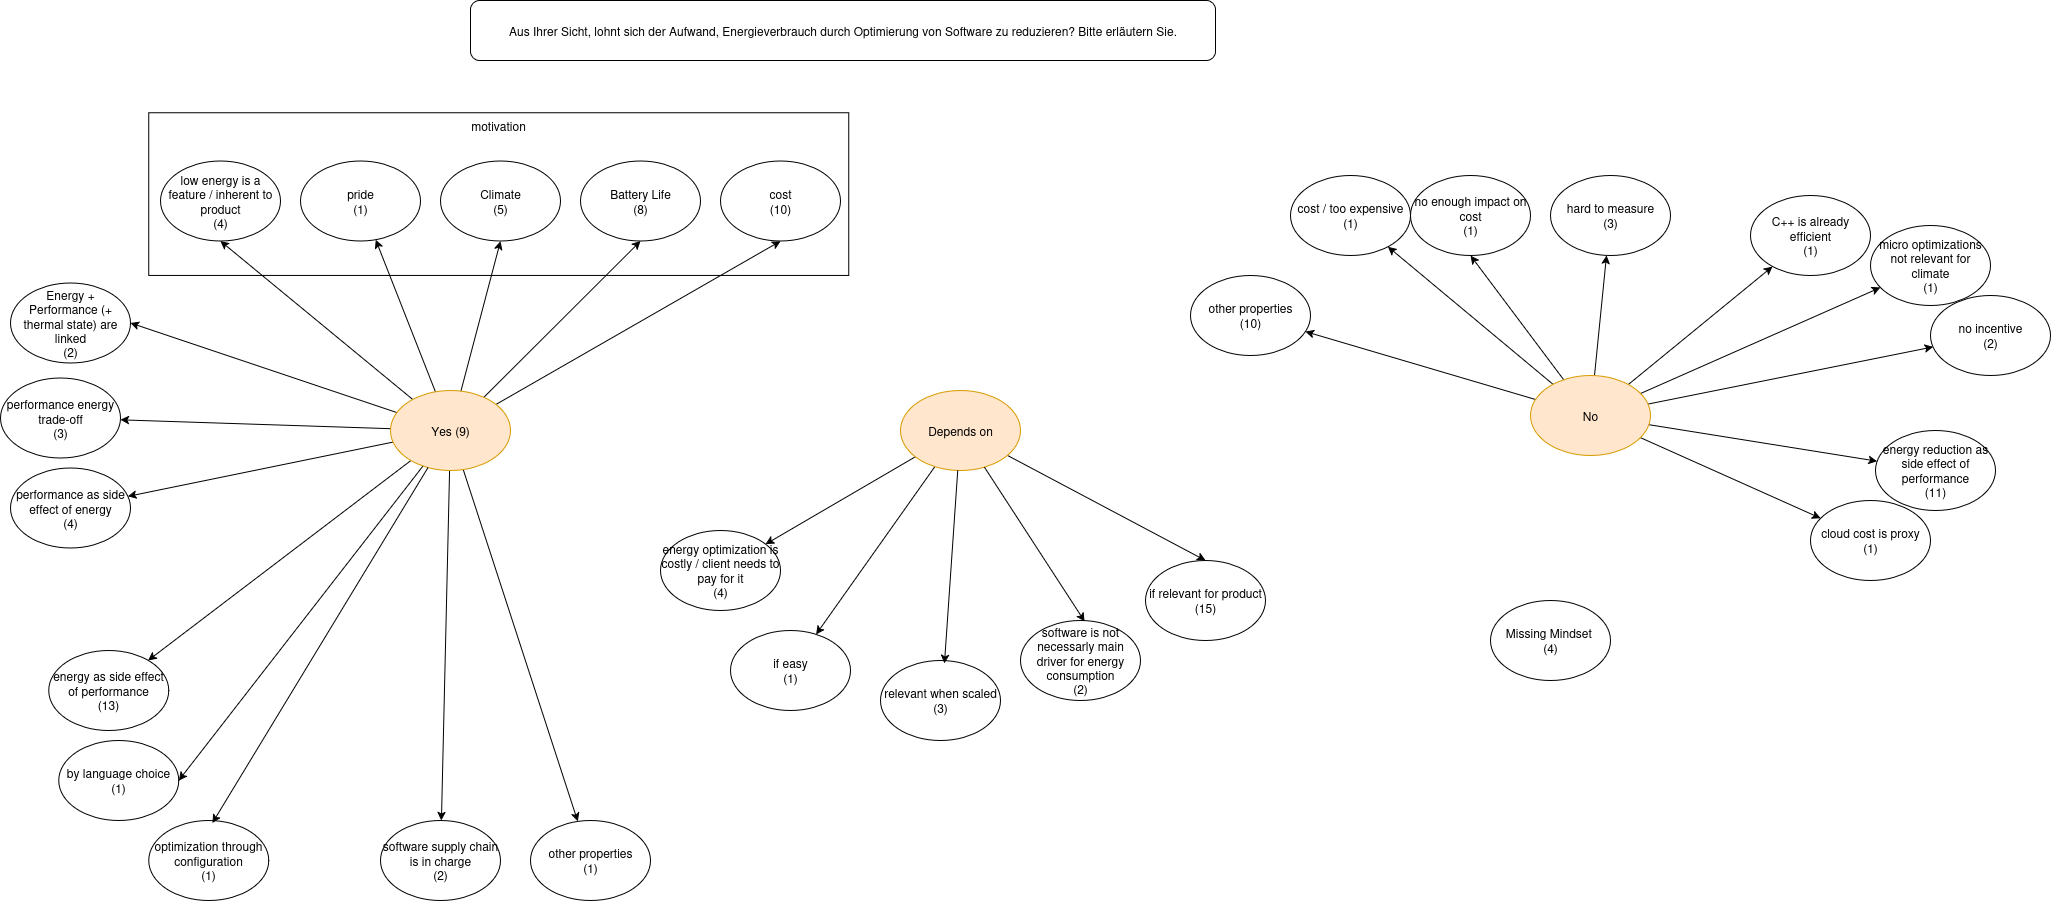

The diagram above was exported from draw.io. Its source (the exported page's mxGraphModel, read from the mxfile embedded in the PNG):
<mxGraphModel dx="2850" dy="1155" grid="1" gridSize="10" guides="1" tooltips="1" connect="1" arrows="1" fold="1" page="1" pageScale="1" pageWidth="850" pageHeight="1100" math="0" shadow="0">
  <root>
    <mxCell id="0" />
    <mxCell id="1" parent="0" />
    <mxCell id="qNouuXE_Sp6ss11fMds2-3" value="motivation" style="rounded=0;whiteSpace=wrap;html=1;fillColor=none;verticalAlign=top;" parent="1" vertex="1">
      <mxGeometry x="-671.79" y="132.28" width="700" height="162.66" as="geometry" />
    </mxCell>
    <mxCell id="0rZCzUYHWU9hBkd6Zilz-28" style="rounded=0;orthogonalLoop=1;jettySize=auto;html=1;entryX=0.5;entryY=1;entryDx=0;entryDy=0;" parent="1" source="0rZCzUYHWU9hBkd6Zilz-1" target="0rZCzUYHWU9hBkd6Zilz-27" edge="1">
      <mxGeometry relative="1" as="geometry" />
    </mxCell>
    <mxCell id="0rZCzUYHWU9hBkd6Zilz-31" style="rounded=0;orthogonalLoop=1;jettySize=auto;html=1;entryX=1;entryY=0.5;entryDx=0;entryDy=0;" parent="1" source="0rZCzUYHWU9hBkd6Zilz-1" target="0rZCzUYHWU9hBkd6Zilz-30" edge="1">
      <mxGeometry relative="1" as="geometry" />
    </mxCell>
    <mxCell id="0rZCzUYHWU9hBkd6Zilz-33" style="rounded=0;orthogonalLoop=1;jettySize=auto;html=1;entryX=0.5;entryY=1;entryDx=0;entryDy=0;" parent="1" source="0rZCzUYHWU9hBkd6Zilz-1" target="0rZCzUYHWU9hBkd6Zilz-32" edge="1">
      <mxGeometry relative="1" as="geometry" />
    </mxCell>
    <mxCell id="0rZCzUYHWU9hBkd6Zilz-37" style="rounded=0;orthogonalLoop=1;jettySize=auto;html=1;" parent="1" source="0rZCzUYHWU9hBkd6Zilz-1" target="0rZCzUYHWU9hBkd6Zilz-36" edge="1">
      <mxGeometry relative="1" as="geometry" />
    </mxCell>
    <mxCell id="0rZCzUYHWU9hBkd6Zilz-40" style="rounded=0;orthogonalLoop=1;jettySize=auto;html=1;entryX=1;entryY=0.5;entryDx=0;entryDy=0;" parent="1" source="0rZCzUYHWU9hBkd6Zilz-1" target="0rZCzUYHWU9hBkd6Zilz-39" edge="1">
      <mxGeometry relative="1" as="geometry" />
    </mxCell>
    <mxCell id="0rZCzUYHWU9hBkd6Zilz-43" style="rounded=0;orthogonalLoop=1;jettySize=auto;html=1;entryX=0.5;entryY=1;entryDx=0;entryDy=0;" parent="1" source="0rZCzUYHWU9hBkd6Zilz-1" target="0rZCzUYHWU9hBkd6Zilz-42" edge="1">
      <mxGeometry relative="1" as="geometry" />
    </mxCell>
    <mxCell id="0rZCzUYHWU9hBkd6Zilz-46" style="rounded=0;orthogonalLoop=1;jettySize=auto;html=1;entryX=0.5;entryY=1;entryDx=0;entryDy=0;" parent="1" source="0rZCzUYHWU9hBkd6Zilz-1" target="0rZCzUYHWU9hBkd6Zilz-45" edge="1">
      <mxGeometry relative="1" as="geometry" />
    </mxCell>
    <mxCell id="0rZCzUYHWU9hBkd6Zilz-48" style="rounded=0;orthogonalLoop=1;jettySize=auto;html=1;" parent="1" source="0rZCzUYHWU9hBkd6Zilz-1" target="0rZCzUYHWU9hBkd6Zilz-47" edge="1">
      <mxGeometry relative="1" as="geometry" />
    </mxCell>
    <mxCell id="0rZCzUYHWU9hBkd6Zilz-51" style="rounded=0;orthogonalLoop=1;jettySize=auto;html=1;" parent="1" source="0rZCzUYHWU9hBkd6Zilz-1" target="0rZCzUYHWU9hBkd6Zilz-50" edge="1">
      <mxGeometry relative="1" as="geometry" />
    </mxCell>
    <mxCell id="0rZCzUYHWU9hBkd6Zilz-54" style="rounded=0;orthogonalLoop=1;jettySize=auto;html=1;" parent="1" source="0rZCzUYHWU9hBkd6Zilz-1" target="0rZCzUYHWU9hBkd6Zilz-53" edge="1">
      <mxGeometry relative="1" as="geometry" />
    </mxCell>
    <mxCell id="0rZCzUYHWU9hBkd6Zilz-61" style="rounded=0;orthogonalLoop=1;jettySize=auto;html=1;" parent="1" source="0rZCzUYHWU9hBkd6Zilz-1" target="0rZCzUYHWU9hBkd6Zilz-60" edge="1">
      <mxGeometry relative="1" as="geometry" />
    </mxCell>
    <mxCell id="17j_-RMErsWDX6IDZ6FL-3" style="rounded=0;orthogonalLoop=1;jettySize=auto;html=1;" parent="1" source="0rZCzUYHWU9hBkd6Zilz-1" target="0rZCzUYHWU9hBkd6Zilz-21" edge="1">
      <mxGeometry relative="1" as="geometry" />
    </mxCell>
    <mxCell id="0rZCzUYHWU9hBkd6Zilz-1" value="&lt;div&gt;Yes (9)&lt;/div&gt;" style="ellipse;whiteSpace=wrap;html=1;fillColor=#ffe6cc;strokeColor=#d79b00;" parent="1" vertex="1">
      <mxGeometry x="-430" y="410" width="120" height="80" as="geometry" />
    </mxCell>
    <mxCell id="0rZCzUYHWU9hBkd6Zilz-13" style="rounded=0;orthogonalLoop=1;jettySize=auto;html=1;" parent="1" source="0rZCzUYHWU9hBkd6Zilz-2" target="0rZCzUYHWU9hBkd6Zilz-12" edge="1">
      <mxGeometry relative="1" as="geometry" />
    </mxCell>
    <mxCell id="0rZCzUYHWU9hBkd6Zilz-16" style="rounded=0;orthogonalLoop=1;jettySize=auto;html=1;entryX=0.5;entryY=0;entryDx=0;entryDy=0;" parent="1" source="0rZCzUYHWU9hBkd6Zilz-2" target="0rZCzUYHWU9hBkd6Zilz-15" edge="1">
      <mxGeometry relative="1" as="geometry" />
    </mxCell>
    <mxCell id="0rZCzUYHWU9hBkd6Zilz-19" style="rounded=0;orthogonalLoop=1;jettySize=auto;html=1;" parent="1" source="0rZCzUYHWU9hBkd6Zilz-2" target="0rZCzUYHWU9hBkd6Zilz-18" edge="1">
      <mxGeometry relative="1" as="geometry" />
    </mxCell>
    <mxCell id="0rZCzUYHWU9hBkd6Zilz-2" value="Depends on" style="ellipse;whiteSpace=wrap;html=1;fillColor=#ffe6cc;strokeColor=#d79b00;" parent="1" vertex="1">
      <mxGeometry x="80" y="410" width="120" height="80" as="geometry" />
    </mxCell>
    <mxCell id="0rZCzUYHWU9hBkd6Zilz-58" style="rounded=0;orthogonalLoop=1;jettySize=auto;html=1;" parent="1" source="0rZCzUYHWU9hBkd6Zilz-3" target="0rZCzUYHWU9hBkd6Zilz-57" edge="1">
      <mxGeometry relative="1" as="geometry" />
    </mxCell>
    <mxCell id="0rZCzUYHWU9hBkd6Zilz-68" style="rounded=0;orthogonalLoop=1;jettySize=auto;html=1;" parent="1" source="0rZCzUYHWU9hBkd6Zilz-3" target="0rZCzUYHWU9hBkd6Zilz-66" edge="1">
      <mxGeometry relative="1" as="geometry" />
    </mxCell>
    <mxCell id="0rZCzUYHWU9hBkd6Zilz-70" style="rounded=0;orthogonalLoop=1;jettySize=auto;html=1;" parent="1" source="0rZCzUYHWU9hBkd6Zilz-3" target="0rZCzUYHWU9hBkd6Zilz-65" edge="1">
      <mxGeometry relative="1" as="geometry" />
    </mxCell>
    <mxCell id="0rZCzUYHWU9hBkd6Zilz-74" style="rounded=0;orthogonalLoop=1;jettySize=auto;html=1;" parent="1" source="0rZCzUYHWU9hBkd6Zilz-3" target="0rZCzUYHWU9hBkd6Zilz-63" edge="1">
      <mxGeometry relative="1" as="geometry" />
    </mxCell>
    <mxCell id="0rZCzUYHWU9hBkd6Zilz-78" style="rounded=0;orthogonalLoop=1;jettySize=auto;html=1;" parent="1" source="0rZCzUYHWU9hBkd6Zilz-3" target="0rZCzUYHWU9hBkd6Zilz-76" edge="1">
      <mxGeometry relative="1" as="geometry" />
    </mxCell>
    <mxCell id="0rZCzUYHWU9hBkd6Zilz-80" style="rounded=0;orthogonalLoop=1;jettySize=auto;html=1;" parent="1" source="0rZCzUYHWU9hBkd6Zilz-3" target="0rZCzUYHWU9hBkd6Zilz-77" edge="1">
      <mxGeometry relative="1" as="geometry" />
    </mxCell>
    <mxCell id="0rZCzUYHWU9hBkd6Zilz-83" style="rounded=0;orthogonalLoop=1;jettySize=auto;html=1;" parent="1" source="0rZCzUYHWU9hBkd6Zilz-3" target="0rZCzUYHWU9hBkd6Zilz-82" edge="1">
      <mxGeometry relative="1" as="geometry" />
    </mxCell>
    <mxCell id="0rZCzUYHWU9hBkd6Zilz-85" style="rounded=0;orthogonalLoop=1;jettySize=auto;html=1;" parent="1" source="0rZCzUYHWU9hBkd6Zilz-3" target="0rZCzUYHWU9hBkd6Zilz-67" edge="1">
      <mxGeometry relative="1" as="geometry" />
    </mxCell>
    <mxCell id="17j_-RMErsWDX6IDZ6FL-6" style="rounded=0;orthogonalLoop=1;jettySize=auto;html=1;entryX=0.5;entryY=1;entryDx=0;entryDy=0;" parent="1" source="0rZCzUYHWU9hBkd6Zilz-3" target="0rZCzUYHWU9hBkd6Zilz-64" edge="1">
      <mxGeometry relative="1" as="geometry" />
    </mxCell>
    <mxCell id="0rZCzUYHWU9hBkd6Zilz-3" value="&lt;div&gt;No&lt;/div&gt;" style="ellipse;whiteSpace=wrap;html=1;fillColor=#ffe6cc;strokeColor=#d79b00;" parent="1" vertex="1">
      <mxGeometry x="710" y="395" width="120" height="80" as="geometry" />
    </mxCell>
    <mxCell id="0rZCzUYHWU9hBkd6Zilz-4" value="&lt;div&gt;relevant when scaled&lt;/div&gt;&lt;div&gt;(3)&lt;/div&gt;" style="ellipse;whiteSpace=wrap;html=1;" parent="1" vertex="1">
      <mxGeometry x="60" y="680" width="120" height="80" as="geometry" />
    </mxCell>
    <mxCell id="0rZCzUYHWU9hBkd6Zilz-5" style="rounded=0;orthogonalLoop=1;jettySize=auto;html=1;entryX=0.533;entryY=0.036;entryDx=0;entryDy=0;entryPerimeter=0;" parent="1" source="0rZCzUYHWU9hBkd6Zilz-2" target="0rZCzUYHWU9hBkd6Zilz-4" edge="1">
      <mxGeometry relative="1" as="geometry" />
    </mxCell>
    <mxCell id="0rZCzUYHWU9hBkd6Zilz-9" value="software is not necessarly main driver for energy consumption&lt;div&gt;(2)&lt;/div&gt;" style="ellipse;whiteSpace=wrap;html=1;" parent="1" vertex="1">
      <mxGeometry x="200" y="640" width="120" height="80" as="geometry" />
    </mxCell>
    <mxCell id="0rZCzUYHWU9hBkd6Zilz-10" style="rounded=0;orthogonalLoop=1;jettySize=auto;html=1;entryX=0.535;entryY=0.012;entryDx=0;entryDy=0;entryPerimeter=0;" parent="1" source="0rZCzUYHWU9hBkd6Zilz-2" target="0rZCzUYHWU9hBkd6Zilz-9" edge="1">
      <mxGeometry relative="1" as="geometry" />
    </mxCell>
    <mxCell id="0rZCzUYHWU9hBkd6Zilz-12" value="&lt;div&gt;if easy&lt;/div&gt;&lt;div&gt;(1)&lt;/div&gt;" style="ellipse;whiteSpace=wrap;html=1;" parent="1" vertex="1">
      <mxGeometry x="-90" y="650" width="120" height="80" as="geometry" />
    </mxCell>
    <mxCell id="0rZCzUYHWU9hBkd6Zilz-15" value="&lt;div&gt;if relevant for product&lt;/div&gt;&lt;div&gt;(15)&lt;/div&gt;" style="ellipse;whiteSpace=wrap;html=1;" parent="1" vertex="1">
      <mxGeometry x="325" y="580" width="120" height="80" as="geometry" />
    </mxCell>
    <mxCell id="0rZCzUYHWU9hBkd6Zilz-18" value="&lt;div&gt;energy optimization is costly / client needs to pay for it&lt;/div&gt;&lt;div&gt;(4)&lt;/div&gt;" style="ellipse;whiteSpace=wrap;html=1;" parent="1" vertex="1">
      <mxGeometry x="-160" y="550" width="120" height="80" as="geometry" />
    </mxCell>
    <mxCell id="0rZCzUYHWU9hBkd6Zilz-21" value="&lt;div&gt;pride&lt;/div&gt;&lt;div&gt;(1)&lt;/div&gt;" style="ellipse;whiteSpace=wrap;html=1;" parent="1" vertex="1">
      <mxGeometry x="-520" y="180.58" width="120" height="80" as="geometry" />
    </mxCell>
    <mxCell id="0rZCzUYHWU9hBkd6Zilz-24" value="&lt;div&gt;optimization through configuration&lt;/div&gt;&lt;div&gt;(1)&lt;/div&gt;" style="ellipse;whiteSpace=wrap;html=1;" parent="1" vertex="1">
      <mxGeometry x="-671.79" y="840" width="120" height="80" as="geometry" />
    </mxCell>
    <mxCell id="0rZCzUYHWU9hBkd6Zilz-25" style="rounded=0;orthogonalLoop=1;jettySize=auto;html=1;entryX=0.531;entryY=0.03;entryDx=0;entryDy=0;entryPerimeter=0;" parent="1" source="0rZCzUYHWU9hBkd6Zilz-1" target="0rZCzUYHWU9hBkd6Zilz-24" edge="1">
      <mxGeometry relative="1" as="geometry" />
    </mxCell>
    <mxCell id="0rZCzUYHWU9hBkd6Zilz-27" value="&lt;div&gt;cost&lt;/div&gt;(10)" style="ellipse;whiteSpace=wrap;html=1;" parent="1" vertex="1">
      <mxGeometry x="-100" y="180.57999999999998" width="120" height="80" as="geometry" />
    </mxCell>
    <mxCell id="0rZCzUYHWU9hBkd6Zilz-30" value="&lt;div&gt;by language choice&lt;/div&gt;&lt;div&gt;(1)&lt;/div&gt;" style="ellipse;whiteSpace=wrap;html=1;" parent="1" vertex="1">
      <mxGeometry x="-761.79" y="760" width="120" height="80" as="geometry" />
    </mxCell>
    <mxCell id="0rZCzUYHWU9hBkd6Zilz-32" value="&lt;div&gt;low energy is a feature / inherent to product&lt;/div&gt;(4)" style="ellipse;whiteSpace=wrap;html=1;" parent="1" vertex="1">
      <mxGeometry x="-660" y="180.58" width="120" height="80" as="geometry" />
    </mxCell>
    <mxCell id="0rZCzUYHWU9hBkd6Zilz-36" value="&lt;div&gt;software supply chain is in charge&lt;/div&gt;&lt;div&gt;(2)&lt;/div&gt;" style="ellipse;whiteSpace=wrap;html=1;" parent="1" vertex="1">
      <mxGeometry x="-440" y="840" width="120" height="80" as="geometry" />
    </mxCell>
    <mxCell id="0rZCzUYHWU9hBkd6Zilz-39" value="&lt;div&gt;Energy + Performance (+ thermal state) are linked&lt;/div&gt;&lt;div&gt;(2)&lt;/div&gt;" style="ellipse;whiteSpace=wrap;html=1;" parent="1" vertex="1">
      <mxGeometry x="-810" y="302.5" width="120" height="80" as="geometry" />
    </mxCell>
    <mxCell id="0rZCzUYHWU9hBkd6Zilz-42" value="&lt;div&gt;Battery Life&lt;/div&gt;&lt;div&gt;(8)&lt;/div&gt;" style="ellipse;whiteSpace=wrap;html=1;" parent="1" vertex="1">
      <mxGeometry x="-240" y="180.57999999999998" width="120" height="80" as="geometry" />
    </mxCell>
    <mxCell id="0rZCzUYHWU9hBkd6Zilz-45" value="&lt;div&gt;Climate&lt;/div&gt;&lt;div&gt;(5)&lt;/div&gt;" style="ellipse;whiteSpace=wrap;html=1;" parent="1" vertex="1">
      <mxGeometry x="-380" y="180.57999999999998" width="120" height="80" as="geometry" />
    </mxCell>
    <mxCell id="0rZCzUYHWU9hBkd6Zilz-47" value="&lt;div&gt;performance energy trade-off&lt;/div&gt;&lt;div&gt;(3)&lt;/div&gt;" style="ellipse;whiteSpace=wrap;html=1;" parent="1" vertex="1">
      <mxGeometry x="-820" y="397.5" width="120" height="80" as="geometry" />
    </mxCell>
    <mxCell id="0rZCzUYHWU9hBkd6Zilz-50" value="&lt;div&gt;performance as side effect of energy&lt;/div&gt;&lt;div&gt;(4)&lt;/div&gt;" style="ellipse;whiteSpace=wrap;html=1;" parent="1" vertex="1">
      <mxGeometry x="-810" y="487.5" width="120" height="80" as="geometry" />
    </mxCell>
    <mxCell id="0rZCzUYHWU9hBkd6Zilz-53" value="&lt;div&gt;energy as side effect of performance&lt;/div&gt;&lt;div&gt;(13)&lt;/div&gt;" style="ellipse;whiteSpace=wrap;html=1;" parent="1" vertex="1">
      <mxGeometry x="-771.79" y="670" width="120" height="80" as="geometry" />
    </mxCell>
    <mxCell id="0rZCzUYHWU9hBkd6Zilz-56" value="&lt;div&gt;Missing Mindset&amp;nbsp;&lt;/div&gt;&lt;div&gt;(4)&lt;/div&gt;" style="ellipse;whiteSpace=wrap;html=1;" parent="1" vertex="1">
      <mxGeometry x="670" y="620" width="120" height="80" as="geometry" />
    </mxCell>
    <mxCell id="0rZCzUYHWU9hBkd6Zilz-57" value="&lt;div&gt;other properties&lt;/div&gt;&lt;div&gt;(10)&lt;/div&gt;" style="ellipse;whiteSpace=wrap;html=1;" parent="1" vertex="1">
      <mxGeometry x="370" y="294.94" width="120" height="80" as="geometry" />
    </mxCell>
    <mxCell id="0rZCzUYHWU9hBkd6Zilz-60" value="&lt;div&gt;other properties&lt;/div&gt;&lt;div&gt;(1)&lt;/div&gt;" style="ellipse;whiteSpace=wrap;html=1;" parent="1" vertex="1">
      <mxGeometry x="-290" y="840" width="120" height="80" as="geometry" />
    </mxCell>
    <mxCell id="0rZCzUYHWU9hBkd6Zilz-63" value="&lt;div&gt;C++ is already efficient&lt;/div&gt;&lt;div&gt;(1)&lt;/div&gt;" style="ellipse;whiteSpace=wrap;html=1;" parent="1" vertex="1">
      <mxGeometry x="930" y="214.94" width="120" height="80" as="geometry" />
    </mxCell>
    <mxCell id="0rZCzUYHWU9hBkd6Zilz-64" value="&lt;div&gt;no enough impact on cost&lt;/div&gt;&lt;div&gt;(1)&lt;/div&gt;" style="ellipse;whiteSpace=wrap;html=1;" parent="1" vertex="1">
      <mxGeometry x="590" y="195" width="120" height="80" as="geometry" />
    </mxCell>
    <mxCell id="0rZCzUYHWU9hBkd6Zilz-65" value="&lt;div&gt;no incentive&lt;/div&gt;&lt;div&gt;(2)&lt;/div&gt;" style="ellipse;whiteSpace=wrap;html=1;" parent="1" vertex="1">
      <mxGeometry x="1110" y="314.94" width="120" height="80" as="geometry" />
    </mxCell>
    <mxCell id="0rZCzUYHWU9hBkd6Zilz-66" value="&lt;div&gt;cost / too expensive&lt;/div&gt;&lt;div&gt;(1)&lt;/div&gt;" style="ellipse;whiteSpace=wrap;html=1;" parent="1" vertex="1">
      <mxGeometry x="470" y="195" width="120" height="80" as="geometry" />
    </mxCell>
    <mxCell id="0rZCzUYHWU9hBkd6Zilz-67" value="&lt;div&gt;micro optimizations not relevant for climate&lt;/div&gt;&lt;div&gt;(1)&lt;/div&gt;" style="ellipse;whiteSpace=wrap;html=1;" parent="1" vertex="1">
      <mxGeometry x="1050" y="244.94" width="120" height="80" as="geometry" />
    </mxCell>
    <mxCell id="0rZCzUYHWU9hBkd6Zilz-76" value="&lt;div&gt;hard to measure&lt;/div&gt;&lt;div&gt;(3)&lt;/div&gt;" style="ellipse;whiteSpace=wrap;html=1;" parent="1" vertex="1">
      <mxGeometry x="730" y="195" width="120" height="80" as="geometry" />
    </mxCell>
    <mxCell id="0rZCzUYHWU9hBkd6Zilz-77" value="&lt;div&gt;cloud cost is proxy&lt;/div&gt;&lt;div&gt;(1)&lt;/div&gt;" style="ellipse;whiteSpace=wrap;html=1;" parent="1" vertex="1">
      <mxGeometry x="990" y="520" width="120" height="80" as="geometry" />
    </mxCell>
    <mxCell id="0rZCzUYHWU9hBkd6Zilz-82" value="&lt;div&gt;energy reduction as side effect of performance&lt;/div&gt;&lt;div&gt;(11)&lt;/div&gt;" style="ellipse;whiteSpace=wrap;html=1;" parent="1" vertex="1">
      <mxGeometry x="1055" y="450" width="120" height="80" as="geometry" />
    </mxCell>
    <mxCell id="h5l2M7P7ssVt8YURHB9M-1" value="Aus Ihrer Sicht, lohnt sich der Aufwand, Energieverbrauch durch Optimierung von Software zu reduzieren? Bitte erläutern Sie." style="rounded=1;whiteSpace=wrap;html=1;" parent="1" vertex="1">
      <mxGeometry x="-350" y="20" width="745" height="60" as="geometry" />
    </mxCell>
  </root>
</mxGraphModel>